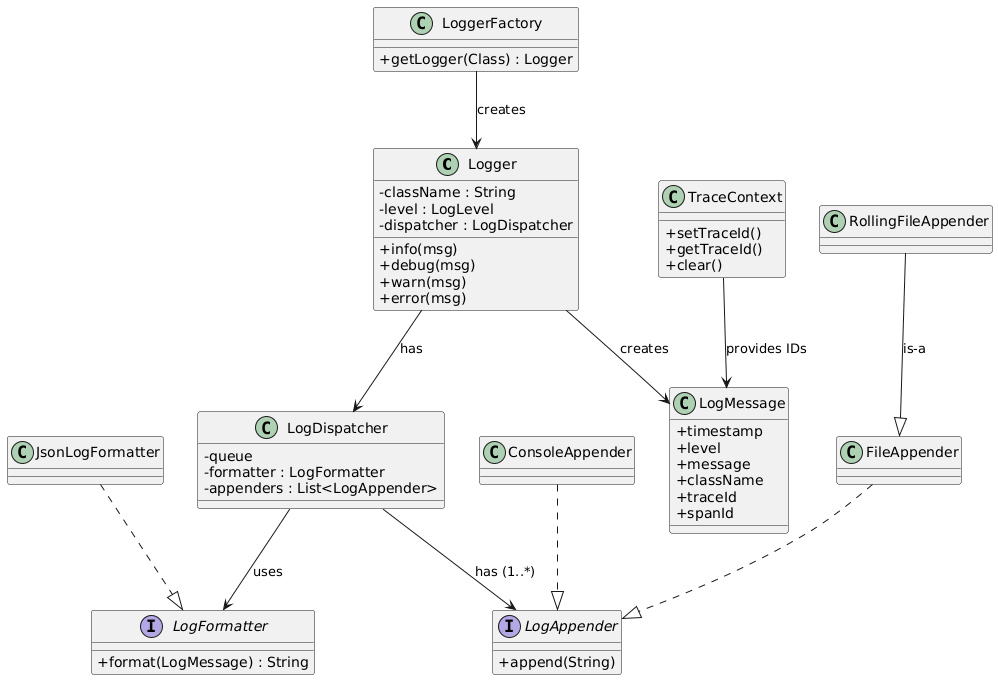

The diagram above was rendered by PlantUML. Its source (embedded in the PNG):
@startuml
skinparam classAttributeIconSize 0

' =====================
' Logger & Factory
' =====================
class Logger {
    - className : String
    - level : LogLevel
    - dispatcher : LogDispatcher
    + info(msg)
    + debug(msg)
    + warn(msg)
    + error(msg)
}

class LoggerFactory {
    + getLogger(Class) : Logger
}

LoggerFactory --> Logger : creates
Logger --> LogDispatcher : has

' =====================
' Dispatcher
' =====================
class LogDispatcher {
    - queue
    - formatter : LogFormatter
    - appenders : List<LogAppender>
}

LogDispatcher --> LogFormatter : uses
LogDispatcher --> LogAppender : has (1..*)

' =====================
' Formatter
' =====================
interface LogFormatter {
    + format(LogMessage) : String
}

class JsonLogFormatter
JsonLogFormatter ..|> LogFormatter

' =====================
' Appenders
' =====================
interface LogAppender {
    + append(String)
}

class ConsoleAppender
class FileAppender
class RollingFileAppender

ConsoleAppender ..|> LogAppender
FileAppender ..|> LogAppender
RollingFileAppender --|> FileAppender : is-a

' =====================
' Message & Trace
' =====================
class LogMessage {
    + timestamp
    + level
    + message
    + className
    + traceId
    + spanId
}

class TraceContext {
    + setTraceId()
    + getTraceId()
    + clear()
}

Logger --> LogMessage : creates
TraceContext --> LogMessage : provides IDs
@enduml